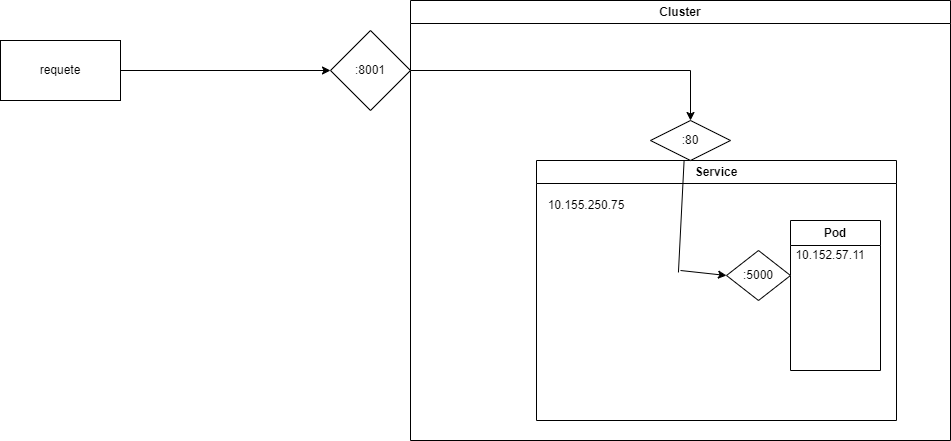

The diagram above was exported from draw.io. Its source (the exported page's mxGraphModel, read from the mxfile embedded in the PNG):
<mxGraphModel dx="1929" dy="425" grid="1" gridSize="10" guides="1" tooltips="1" connect="1" arrows="1" fold="1" page="1" pageScale="1" pageWidth="827" pageHeight="1169" math="0" shadow="0">
  <root>
    <mxCell id="0" />
    <mxCell id="1" parent="0" />
    <mxCell id="TGb0v_Ev0zIkkcW78ou3-4" value="Cluster" style="swimlane;whiteSpace=wrap;html=1;" parent="1" vertex="1">
      <mxGeometry x="130" y="200" width="540" height="440" as="geometry" />
    </mxCell>
    <mxCell id="TGb0v_Ev0zIkkcW78ou3-6" value="Service" style="swimlane;whiteSpace=wrap;html=1;" parent="TGb0v_Ev0zIkkcW78ou3-4" vertex="1">
      <mxGeometry x="126" y="160" width="360" height="260" as="geometry" />
    </mxCell>
    <mxCell id="TGb0v_Ev0zIkkcW78ou3-9" value="Pod" style="swimlane;whiteSpace=wrap;html=1;startSize=25;" parent="TGb0v_Ev0zIkkcW78ou3-6" vertex="1">
      <mxGeometry x="254" y="60" width="90" height="150" as="geometry" />
    </mxCell>
    <mxCell id="TGb0v_Ev0zIkkcW78ou3-7" value="10.152.57.11" style="text;html=1;strokeColor=none;fillColor=none;align=center;verticalAlign=middle;whiteSpace=wrap;rounded=0;" parent="TGb0v_Ev0zIkkcW78ou3-9" vertex="1">
      <mxGeometry x="10" y="20" width="60" height="30" as="geometry" />
    </mxCell>
    <mxCell id="TGb0v_Ev0zIkkcW78ou3-10" value="10.155.250.75" style="text;html=1;strokeColor=none;fillColor=none;align=center;verticalAlign=middle;whiteSpace=wrap;rounded=0;" parent="TGb0v_Ev0zIkkcW78ou3-6" vertex="1">
      <mxGeometry x="20" y="30" width="60" height="30" as="geometry" />
    </mxCell>
    <mxCell id="TGb0v_Ev0zIkkcW78ou3-23" value="" style="endArrow=none;html=1;rounded=0;entryX=0.41;entryY=0;entryDx=0;entryDy=0;entryPerimeter=0;" parent="TGb0v_Ev0zIkkcW78ou3-6" target="TGb0v_Ev0zIkkcW78ou3-6" edge="1">
      <mxGeometry width="50" height="50" relative="1" as="geometry">
        <mxPoint x="141.92893401015226" y="111.92893401015226" as="sourcePoint" />
        <mxPoint x="170" y="70" as="targetPoint" />
      </mxGeometry>
    </mxCell>
    <mxCell id="TGb0v_Ev0zIkkcW78ou3-34" value=":5000" style="rhombus;whiteSpace=wrap;html=1;" parent="TGb0v_Ev0zIkkcW78ou3-6" vertex="1">
      <mxGeometry x="190" y="90" width="64" height="50" as="geometry" />
    </mxCell>
    <mxCell id="TGb0v_Ev0zIkkcW78ou3-35" value="" style="endArrow=classic;html=1;rounded=0;entryX=0;entryY=0.5;entryDx=0;entryDy=0;" parent="TGb0v_Ev0zIkkcW78ou3-6" target="TGb0v_Ev0zIkkcW78ou3-34" edge="1">
      <mxGeometry width="50" height="50" relative="1" as="geometry">
        <mxPoint x="144" y="110" as="sourcePoint" />
        <mxPoint x="184" y="130" as="targetPoint" />
      </mxGeometry>
    </mxCell>
    <mxCell id="TGb0v_Ev0zIkkcW78ou3-21" value="" style="endArrow=none;html=1;rounded=0;" parent="TGb0v_Ev0zIkkcW78ou3-4" edge="1">
      <mxGeometry width="50" height="50" relative="1" as="geometry">
        <mxPoint y="70" as="sourcePoint" />
        <mxPoint x="280" y="70" as="targetPoint" />
      </mxGeometry>
    </mxCell>
    <mxCell id="TGb0v_Ev0zIkkcW78ou3-29" value=":80" style="rhombus;whiteSpace=wrap;html=1;" parent="TGb0v_Ev0zIkkcW78ou3-4" vertex="1">
      <mxGeometry x="240" y="120" width="80" height="40" as="geometry" />
    </mxCell>
    <mxCell id="TGb0v_Ev0zIkkcW78ou3-30" value="" style="endArrow=classic;html=1;rounded=0;entryX=0.5;entryY=0;entryDx=0;entryDy=0;" parent="TGb0v_Ev0zIkkcW78ou3-4" target="TGb0v_Ev0zIkkcW78ou3-29" edge="1">
      <mxGeometry width="50" height="50" relative="1" as="geometry">
        <mxPoint x="280" y="70" as="sourcePoint" />
        <mxPoint x="280" y="110" as="targetPoint" />
      </mxGeometry>
    </mxCell>
    <mxCell id="TGb0v_Ev0zIkkcW78ou3-13" value="requete" style="rounded=0;whiteSpace=wrap;html=1;" parent="1" vertex="1">
      <mxGeometry x="-280" y="240" width="120" height="60" as="geometry" />
    </mxCell>
    <mxCell id="TGb0v_Ev0zIkkcW78ou3-15" value="" style="rhombus;whiteSpace=wrap;html=1;" parent="1" vertex="1">
      <mxGeometry x="50" y="230" width="80" height="80" as="geometry" />
    </mxCell>
    <mxCell id="TGb0v_Ev0zIkkcW78ou3-16" value=":8001" style="text;html=1;strokeColor=none;fillColor=none;align=center;verticalAlign=middle;whiteSpace=wrap;rounded=0;" parent="1" vertex="1">
      <mxGeometry x="60" y="255" width="60" height="30" as="geometry" />
    </mxCell>
    <mxCell id="TGb0v_Ev0zIkkcW78ou3-18" value="" style="endArrow=classic;html=1;rounded=0;exitX=1;exitY=0.5;exitDx=0;exitDy=0;entryX=0;entryY=0.5;entryDx=0;entryDy=0;" parent="1" source="TGb0v_Ev0zIkkcW78ou3-13" target="TGb0v_Ev0zIkkcW78ou3-15" edge="1">
      <mxGeometry width="50" height="50" relative="1" as="geometry">
        <mxPoint x="-110" y="340" as="sourcePoint" />
        <mxPoint x="-60" y="290" as="targetPoint" />
      </mxGeometry>
    </mxCell>
  </root>
</mxGraphModel>